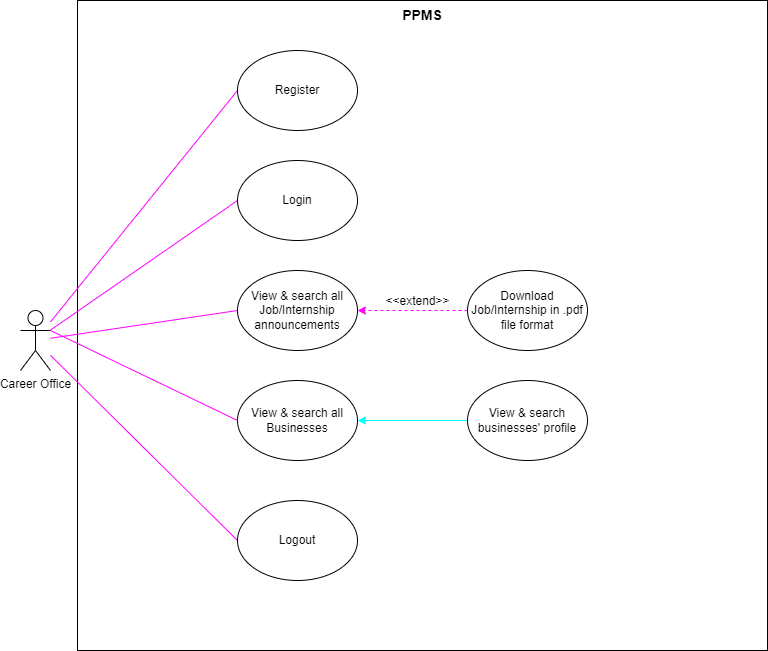

The diagram above was exported from draw.io. Its source (the exported page's mxGraphModel, read from the mxfile embedded in the PNG):
<mxGraphModel dx="1221" dy="611" grid="1" gridSize="10" guides="1" tooltips="1" connect="1" arrows="1" fold="1" page="1" pageScale="1" pageWidth="850" pageHeight="1100" math="0" shadow="0">
  <root>
    <mxCell id="0" />
    <mxCell id="1" parent="0" />
    <mxCell id="tLSX-U_T3a4RvcIWl1FC-116" value="" style="rounded=0;whiteSpace=wrap;html=1;labelBackgroundColor=none;labelBorderColor=none;" vertex="1" parent="1">
      <mxGeometry x="97" y="30" width="690" height="650" as="geometry" />
    </mxCell>
    <mxCell id="tLSX-U_T3a4RvcIWl1FC-117" style="edgeStyle=none;rounded=0;orthogonalLoop=1;jettySize=auto;html=1;entryX=0;entryY=0.5;entryDx=0;entryDy=0;labelBackgroundColor=none;labelBorderColor=none;fontSize=11;fontColor=#000000;endArrow=none;endFill=0;strokeColor=#FF00FF;fillColor=#e3c800;" edge="1" parent="1" source="tLSX-U_T3a4RvcIWl1FC-121" target="tLSX-U_T3a4RvcIWl1FC-123">
      <mxGeometry relative="1" as="geometry">
        <mxPoint x="187" y="140" as="targetPoint" />
      </mxGeometry>
    </mxCell>
    <mxCell id="tLSX-U_T3a4RvcIWl1FC-118" style="edgeStyle=none;rounded=0;orthogonalLoop=1;jettySize=auto;html=1;entryX=0;entryY=0.5;entryDx=0;entryDy=0;labelBackgroundColor=none;labelBorderColor=none;fontSize=11;fontColor=#000000;endArrow=none;endFill=0;strokeColor=#FF00FF;" edge="1" parent="1" source="tLSX-U_T3a4RvcIWl1FC-121" target="tLSX-U_T3a4RvcIWl1FC-124">
      <mxGeometry relative="1" as="geometry" />
    </mxCell>
    <mxCell id="tLSX-U_T3a4RvcIWl1FC-119" style="edgeStyle=none;rounded=0;orthogonalLoop=1;jettySize=auto;html=1;entryX=0;entryY=0.5;entryDx=0;entryDy=0;labelBackgroundColor=none;labelBorderColor=none;fontSize=11;fontColor=#000000;endArrow=none;endFill=0;strokeColor=#FF00FF;" edge="1" parent="1" source="tLSX-U_T3a4RvcIWl1FC-121" target="tLSX-U_T3a4RvcIWl1FC-125">
      <mxGeometry relative="1" as="geometry" />
    </mxCell>
    <mxCell id="tLSX-U_T3a4RvcIWl1FC-120" style="edgeStyle=none;rounded=0;orthogonalLoop=1;jettySize=auto;html=1;entryX=0;entryY=0.5;entryDx=0;entryDy=0;labelBackgroundColor=none;labelBorderColor=none;fontSize=11;fontColor=#000000;endArrow=none;endFill=0;strokeColor=#FF00FF;" edge="1" parent="1" source="tLSX-U_T3a4RvcIWl1FC-121" target="tLSX-U_T3a4RvcIWl1FC-129">
      <mxGeometry relative="1" as="geometry" />
    </mxCell>
    <mxCell id="tLSX-U_T3a4RvcIWl1FC-121" value="Career Office" style="shape=umlActor;verticalLabelPosition=bottom;verticalAlign=top;html=1;outlineConnect=0;labelBackgroundColor=none;labelBorderColor=none;" vertex="1" parent="1">
      <mxGeometry x="40" y="340" width="30" height="60" as="geometry" />
    </mxCell>
    <mxCell id="tLSX-U_T3a4RvcIWl1FC-122" value="&lt;b&gt;&lt;font style=&quot;font-size: 14px&quot;&gt;PPMS&lt;/font&gt;&lt;/b&gt;" style="text;html=1;strokeColor=none;fillColor=none;align=center;verticalAlign=middle;whiteSpace=wrap;rounded=0;labelBackgroundColor=none;labelBorderColor=none;" vertex="1" parent="1">
      <mxGeometry x="412" y="30" width="60" height="30" as="geometry" />
    </mxCell>
    <mxCell id="tLSX-U_T3a4RvcIWl1FC-123" value="Register" style="ellipse;whiteSpace=wrap;html=1;labelBackgroundColor=none;labelBorderColor=none;fontSize=11;fontColor=#000000;fillColor=#FFFFFF;" vertex="1" parent="1">
      <mxGeometry x="257" y="80" width="120" height="80" as="geometry" />
    </mxCell>
    <mxCell id="tLSX-U_T3a4RvcIWl1FC-124" value="Login" style="ellipse;whiteSpace=wrap;html=1;labelBackgroundColor=none;labelBorderColor=none;fontSize=11;fontColor=#000000;fillColor=#FFFFFF;" vertex="1" parent="1">
      <mxGeometry x="257" y="190" width="120" height="80" as="geometry" />
    </mxCell>
    <mxCell id="tLSX-U_T3a4RvcIWl1FC-125" value="View &amp;amp; search all Job/Internship announcements" style="ellipse;whiteSpace=wrap;html=1;labelBackgroundColor=none;labelBorderColor=none;fontSize=11;fontColor=#000000;fillColor=#FFFFFF;" vertex="1" parent="1">
      <mxGeometry x="257" y="300" width="120" height="80" as="geometry" />
    </mxCell>
    <mxCell id="tLSX-U_T3a4RvcIWl1FC-126" value="Download Job/Internship in .pdf file format" style="ellipse;whiteSpace=wrap;html=1;labelBackgroundColor=none;labelBorderColor=none;fontSize=11;fontColor=#000000;fillColor=#FFFFFF;" vertex="1" parent="1">
      <mxGeometry x="487" y="300" width="120" height="80" as="geometry" />
    </mxCell>
    <mxCell id="tLSX-U_T3a4RvcIWl1FC-127" value="" style="edgeStyle=orthogonalEdgeStyle;rounded=0;orthogonalLoop=1;jettySize=auto;html=1;fontSize=11;dashed=1;labelBackgroundColor=none;labelBorderColor=none;fillColor=#e3c800;strokeColor=#FF00FF;exitX=0;exitY=0.5;exitDx=0;exitDy=0;entryX=1;entryY=0.5;entryDx=0;entryDy=0;" edge="1" parent="1" source="tLSX-U_T3a4RvcIWl1FC-126" target="tLSX-U_T3a4RvcIWl1FC-125">
      <mxGeometry relative="1" as="geometry">
        <mxPoint x="452" y="379" as="sourcePoint" />
        <mxPoint x="347" y="379" as="targetPoint" />
        <Array as="points" />
      </mxGeometry>
    </mxCell>
    <mxCell id="tLSX-U_T3a4RvcIWl1FC-128" value="&amp;lt;&amp;lt;extend&amp;gt;&amp;gt;" style="edgeLabel;html=1;align=center;verticalAlign=middle;resizable=0;points=[];fontSize=11;labelBackgroundColor=none;labelBorderColor=none;" vertex="1" connectable="0" parent="tLSX-U_T3a4RvcIWl1FC-127">
      <mxGeometry x="-0.2578" y="-1" relative="1" as="geometry">
        <mxPoint x="-9" y="-9" as="offset" />
      </mxGeometry>
    </mxCell>
    <mxCell id="tLSX-U_T3a4RvcIWl1FC-129" value="Logout" style="ellipse;whiteSpace=wrap;html=1;labelBackgroundColor=none;labelBorderColor=none;fontSize=11;fontColor=#000000;fillColor=#FFFFFF;" vertex="1" parent="1">
      <mxGeometry x="257" y="530" width="120" height="80" as="geometry" />
    </mxCell>
    <mxCell id="tLSX-U_T3a4RvcIWl1FC-130" value="View &amp;amp; search all Businesses" style="ellipse;whiteSpace=wrap;html=1;labelBackgroundColor=none;labelBorderColor=none;fontSize=11;fontColor=#000000;fillColor=#FFFFFF;" vertex="1" parent="1">
      <mxGeometry x="257" y="410" width="120" height="80" as="geometry" />
    </mxCell>
    <mxCell id="tLSX-U_T3a4RvcIWl1FC-132" style="edgeStyle=orthogonalEdgeStyle;rounded=0;orthogonalLoop=1;jettySize=auto;html=1;entryX=1;entryY=0.5;entryDx=0;entryDy=0;strokeColor=#00FFFF;" edge="1" parent="1" source="tLSX-U_T3a4RvcIWl1FC-131" target="tLSX-U_T3a4RvcIWl1FC-130">
      <mxGeometry relative="1" as="geometry" />
    </mxCell>
    <mxCell id="tLSX-U_T3a4RvcIWl1FC-131" value="View &amp;amp; search businesses' profile" style="ellipse;whiteSpace=wrap;html=1;labelBackgroundColor=none;labelBorderColor=none;fontSize=11;fontColor=#000000;fillColor=#FFFFFF;" vertex="1" parent="1">
      <mxGeometry x="487" y="410" width="120" height="80" as="geometry" />
    </mxCell>
    <mxCell id="tLSX-U_T3a4RvcIWl1FC-134" style="edgeStyle=none;rounded=0;orthogonalLoop=1;jettySize=auto;html=1;entryX=0;entryY=0.5;entryDx=0;entryDy=0;labelBackgroundColor=none;labelBorderColor=none;fontSize=11;fontColor=#000000;endArrow=none;endFill=0;strokeColor=#FF00FF;exitX=1;exitY=0.3333333333333333;exitDx=0;exitDy=0;exitPerimeter=0;" edge="1" parent="1" source="tLSX-U_T3a4RvcIWl1FC-121" target="tLSX-U_T3a4RvcIWl1FC-130">
      <mxGeometry relative="1" as="geometry">
        <mxPoint x="80" y="377.77227722772284" as="sourcePoint" />
        <mxPoint x="267" y="350" as="targetPoint" />
      </mxGeometry>
    </mxCell>
  </root>
</mxGraphModel>